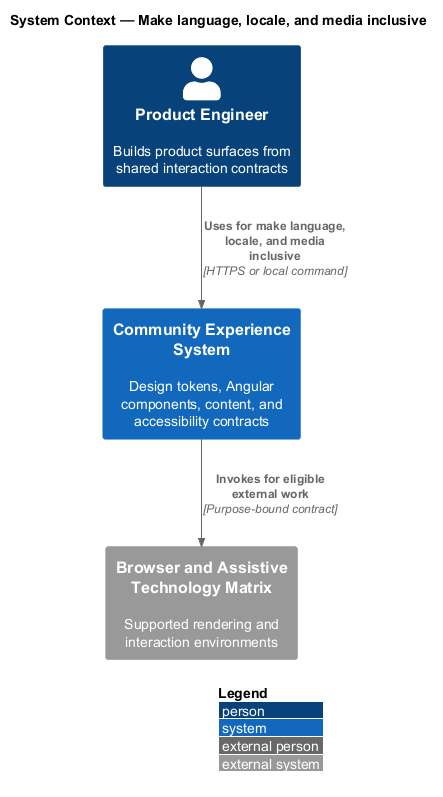

The diagram above was rendered by PlantUML. Its source (embedded in the PNG):
@startuml
!include <C4/C4_Context>
LAYOUT_WITH_LEGEND()
title System Context — Make language, locale, and media inclusive

Person(actor, "Product Engineer", "Builds product surfaces from shared interaction contracts")
System(system, "Community Experience System", "Design tokens, Angular components, content, and accessibility contracts")
System_Ext(external, "Browser and Assistive Technology Matrix", "Supported rendering and interaction environments")

Rel(actor, system, "Uses for make language, locale, and media inclusive", "HTTPS or local command")
Rel(system, external, "Invokes for eligible external work", "Purpose-bound contract")
@enduml